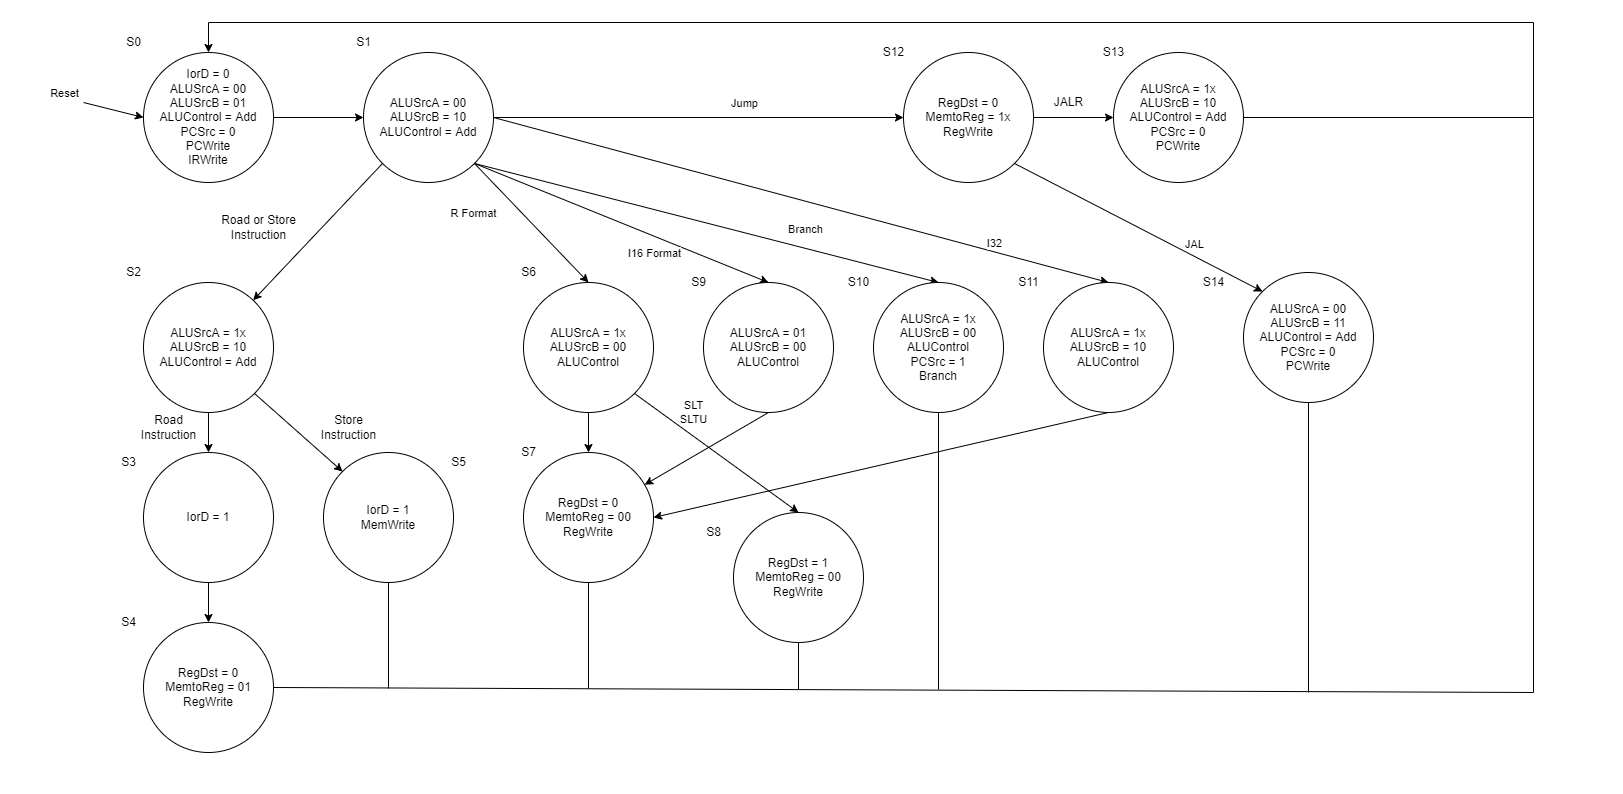

The diagram above was exported from draw.io. Its source (the exported page's mxGraphModel, read from the mxfile embedded in the PNG):
<mxGraphModel dx="1630" dy="2843" grid="1" gridSize="1" guides="1" tooltips="1" connect="1" arrows="1" fold="1" page="1" pageScale="1" pageWidth="1600" pageHeight="900" math="0" shadow="0">
  <root>
    <mxCell id="0" />
    <mxCell id="1" parent="0" />
    <mxCell id="71" value="" style="rounded=0;whiteSpace=wrap;html=1;strokeColor=#FFFFFF;" parent="1" vertex="1">
      <mxGeometry x="47" y="18" width="1621" height="792" as="geometry" />
    </mxCell>
    <mxCell id="4" style="edgeStyle=none;html=1;exitX=1;exitY=0.5;exitDx=0;exitDy=0;" parent="1" source="2" target="3" edge="1">
      <mxGeometry relative="1" as="geometry" />
    </mxCell>
    <mxCell id="2" value="IorD = 0&lt;br&gt;ALUSrcA = 00&lt;br&gt;ALUSrcB = 01&lt;br&gt;ALUControl = Add&lt;br&gt;PCSrc = 0&lt;br&gt;PCWrite&lt;br&gt;IRWrite" style="ellipse;whiteSpace=wrap;html=1;aspect=fixed;" parent="1" vertex="1">
      <mxGeometry x="190" y="70" width="130" height="130" as="geometry" />
    </mxCell>
    <mxCell id="6" style="edgeStyle=none;html=1;exitX=0;exitY=1;exitDx=0;exitDy=0;" parent="1" source="3" target="5" edge="1">
      <mxGeometry relative="1" as="geometry" />
    </mxCell>
    <mxCell id="27" style="edgeStyle=none;html=1;exitX=1;exitY=1;exitDx=0;exitDy=0;entryX=0.5;entryY=0;entryDx=0;entryDy=0;" parent="1" source="3" target="25" edge="1">
      <mxGeometry relative="1" as="geometry" />
    </mxCell>
    <mxCell id="28" value="R Format" style="edgeLabel;html=1;align=center;verticalAlign=middle;resizable=0;points=[];" parent="27" vertex="1" connectable="0">
      <mxGeometry x="-0.178" y="-2" relative="1" as="geometry">
        <mxPoint x="-47" y="-1" as="offset" />
      </mxGeometry>
    </mxCell>
    <mxCell id="36" style="edgeStyle=none;html=1;exitX=1;exitY=1;exitDx=0;exitDy=0;entryX=0.5;entryY=0;entryDx=0;entryDy=0;" parent="1" source="3" target="34" edge="1">
      <mxGeometry relative="1" as="geometry" />
    </mxCell>
    <mxCell id="37" value="I16 Format" style="edgeLabel;html=1;align=center;verticalAlign=middle;resizable=0;points=[];" parent="36" vertex="1" connectable="0">
      <mxGeometry x="-0.1353" y="2" relative="1" as="geometry">
        <mxPoint x="51" y="39" as="offset" />
      </mxGeometry>
    </mxCell>
    <mxCell id="40" style="edgeStyle=none;html=1;exitX=1;exitY=1;exitDx=0;exitDy=0;entryX=0.5;entryY=0;entryDx=0;entryDy=0;" parent="1" source="3" target="39" edge="1">
      <mxGeometry relative="1" as="geometry">
        <mxPoint x="980" y="290" as="targetPoint" />
      </mxGeometry>
    </mxCell>
    <mxCell id="41" value="Branch" style="edgeLabel;html=1;align=center;verticalAlign=middle;resizable=0;points=[];" parent="40" vertex="1" connectable="0">
      <mxGeometry x="0.4208" relative="1" as="geometry">
        <mxPoint y="-20" as="offset" />
      </mxGeometry>
    </mxCell>
    <mxCell id="47" style="edgeStyle=none;html=1;exitX=1;exitY=0.5;exitDx=0;exitDy=0;entryX=0.5;entryY=0;entryDx=0;entryDy=0;" parent="1" source="3" target="43" edge="1">
      <mxGeometry relative="1" as="geometry" />
    </mxCell>
    <mxCell id="48" value="I32" style="edgeLabel;html=1;align=center;verticalAlign=middle;resizable=0;points=[];" parent="47" vertex="1" connectable="0">
      <mxGeometry x="0.5428" y="1" relative="1" as="geometry">
        <mxPoint x="26" y="-1" as="offset" />
      </mxGeometry>
    </mxCell>
    <mxCell id="53" value="" style="edgeStyle=none;html=1;" parent="1" source="3" target="52" edge="1">
      <mxGeometry relative="1" as="geometry" />
    </mxCell>
    <mxCell id="57" value="Jump" style="edgeLabel;html=1;align=center;verticalAlign=middle;resizable=0;points=[];" parent="53" vertex="1" connectable="0">
      <mxGeometry x="0.1935" y="2" relative="1" as="geometry">
        <mxPoint x="5" y="-13" as="offset" />
      </mxGeometry>
    </mxCell>
    <mxCell id="3" value="ALUSrcA = 00&lt;br&gt;ALUSrcB = 10&lt;br&gt;ALUControl = Add" style="ellipse;whiteSpace=wrap;html=1;aspect=fixed;" parent="1" vertex="1">
      <mxGeometry x="410" y="70" width="130" height="130" as="geometry" />
    </mxCell>
    <mxCell id="14" value="" style="edgeStyle=none;html=1;" parent="1" source="5" target="13" edge="1">
      <mxGeometry relative="1" as="geometry" />
    </mxCell>
    <mxCell id="21" style="edgeStyle=none;html=1;exitX=1;exitY=1;exitDx=0;exitDy=0;entryX=0;entryY=0;entryDx=0;entryDy=0;" parent="1" source="5" target="22" edge="1">
      <mxGeometry relative="1" as="geometry">
        <mxPoint x="380" y="480" as="targetPoint" />
      </mxGeometry>
    </mxCell>
    <mxCell id="5" value="ALUSrcA = 1x&lt;br&gt;ALUSrcB = 10&lt;br&gt;ALUControl = Add" style="ellipse;whiteSpace=wrap;html=1;aspect=fixed;" parent="1" vertex="1">
      <mxGeometry x="190" y="300" width="130" height="130" as="geometry" />
    </mxCell>
    <mxCell id="7" value="S0" style="text;html=1;align=center;verticalAlign=middle;resizable=0;points=[];autosize=1;strokeColor=none;fillColor=none;" parent="1" vertex="1">
      <mxGeometry x="165" y="50" width="30" height="20" as="geometry" />
    </mxCell>
    <mxCell id="8" value="S1" style="text;html=1;align=center;verticalAlign=middle;resizable=0;points=[];autosize=1;strokeColor=none;fillColor=none;" parent="1" vertex="1">
      <mxGeometry x="395" y="50" width="30" height="20" as="geometry" />
    </mxCell>
    <mxCell id="9" value="" style="endArrow=classic;html=1;entryX=0;entryY=0.5;entryDx=0;entryDy=0;" parent="1" target="2" edge="1">
      <mxGeometry width="50" height="50" relative="1" as="geometry">
        <mxPoint x="130" y="120" as="sourcePoint" />
        <mxPoint x="150" y="120" as="targetPoint" />
      </mxGeometry>
    </mxCell>
    <mxCell id="10" value="Reset" style="edgeLabel;html=1;align=center;verticalAlign=middle;resizable=0;points=[];" parent="9" vertex="1" connectable="0">
      <mxGeometry x="-0.519" y="-2" relative="1" as="geometry">
        <mxPoint x="-34" y="-16" as="offset" />
      </mxGeometry>
    </mxCell>
    <mxCell id="11" value="S2" style="text;html=1;align=center;verticalAlign=middle;resizable=0;points=[];autosize=1;strokeColor=none;fillColor=none;" parent="1" vertex="1">
      <mxGeometry x="165" y="280" width="30" height="20" as="geometry" />
    </mxCell>
    <mxCell id="12" value="Road or Store&lt;br&gt;Instruction" style="text;html=1;align=center;verticalAlign=middle;resizable=0;points=[];autosize=1;strokeColor=none;fillColor=none;" parent="1" vertex="1">
      <mxGeometry x="260" y="230" width="90" height="30" as="geometry" />
    </mxCell>
    <mxCell id="16" value="" style="edgeStyle=none;html=1;" parent="1" source="13" target="15" edge="1">
      <mxGeometry relative="1" as="geometry" />
    </mxCell>
    <mxCell id="13" value="IorD = 1" style="ellipse;whiteSpace=wrap;html=1;aspect=fixed;" parent="1" vertex="1">
      <mxGeometry x="190" y="470" width="130" height="130" as="geometry" />
    </mxCell>
    <mxCell id="64" style="edgeStyle=none;html=1;exitX=1;exitY=0.5;exitDx=0;exitDy=0;entryX=0.5;entryY=0;entryDx=0;entryDy=0;rounded=0;" parent="1" source="15" target="2" edge="1">
      <mxGeometry relative="1" as="geometry">
        <Array as="points">
          <mxPoint x="1580" y="710" />
          <mxPoint x="1580" y="40" />
          <mxPoint x="255" y="40" />
        </Array>
      </mxGeometry>
    </mxCell>
    <mxCell id="15" value="RegDst = 0&lt;br&gt;MemtoReg = 01&lt;br&gt;RegWrite" style="ellipse;whiteSpace=wrap;html=1;aspect=fixed;" parent="1" vertex="1">
      <mxGeometry x="190" y="640" width="130" height="130" as="geometry" />
    </mxCell>
    <mxCell id="17" value="S3" style="text;html=1;align=center;verticalAlign=middle;resizable=0;points=[];autosize=1;strokeColor=none;fillColor=none;" parent="1" vertex="1">
      <mxGeometry x="160" y="470" width="30" height="20" as="geometry" />
    </mxCell>
    <mxCell id="18" value="S4" style="text;html=1;align=center;verticalAlign=middle;resizable=0;points=[];autosize=1;strokeColor=none;fillColor=none;" parent="1" vertex="1">
      <mxGeometry x="160" y="630" width="30" height="20" as="geometry" />
    </mxCell>
    <mxCell id="19" value="Road&lt;br&gt;Instruction" style="text;html=1;align=center;verticalAlign=middle;resizable=0;points=[];autosize=1;strokeColor=none;fillColor=none;" parent="1" vertex="1">
      <mxGeometry x="180" y="430" width="70" height="30" as="geometry" />
    </mxCell>
    <mxCell id="65" style="edgeStyle=none;rounded=0;html=1;exitX=0.5;exitY=1;exitDx=0;exitDy=0;endArrow=none;endFill=0;" parent="1" source="22" edge="1">
      <mxGeometry relative="1" as="geometry">
        <mxPoint x="435" y="706" as="targetPoint" />
      </mxGeometry>
    </mxCell>
    <mxCell id="22" value="IorD = 1&lt;br&gt;MemWrite" style="ellipse;whiteSpace=wrap;html=1;aspect=fixed;" parent="1" vertex="1">
      <mxGeometry x="370" y="470" width="130" height="130" as="geometry" />
    </mxCell>
    <mxCell id="23" value="Store&lt;br&gt;Instruction" style="text;html=1;align=center;verticalAlign=middle;resizable=0;points=[];autosize=1;strokeColor=none;fillColor=none;" parent="1" vertex="1">
      <mxGeometry x="360" y="430" width="70" height="30" as="geometry" />
    </mxCell>
    <mxCell id="24" value="S5" style="text;html=1;align=center;verticalAlign=middle;resizable=0;points=[];autosize=1;strokeColor=none;fillColor=none;" parent="1" vertex="1">
      <mxGeometry x="490" y="470" width="30" height="20" as="geometry" />
    </mxCell>
    <mxCell id="32" value="" style="edgeStyle=none;html=1;" parent="1" source="25" target="31" edge="1">
      <mxGeometry relative="1" as="geometry" />
    </mxCell>
    <mxCell id="50" style="edgeStyle=none;html=1;exitX=1;exitY=1;exitDx=0;exitDy=0;entryX=0.5;entryY=0;entryDx=0;entryDy=0;" parent="1" source="25" target="44" edge="1">
      <mxGeometry relative="1" as="geometry" />
    </mxCell>
    <mxCell id="51" value="SLT&lt;br&gt;SLTU" style="edgeLabel;html=1;align=center;verticalAlign=middle;resizable=0;points=[];" parent="50" vertex="1" connectable="0">
      <mxGeometry x="-0.57" y="-1" relative="1" as="geometry">
        <mxPoint x="24" y="-8" as="offset" />
      </mxGeometry>
    </mxCell>
    <mxCell id="25" value="ALUSrcA = 1x&lt;br&gt;ALUSrcB = 00&lt;br&gt;ALUControl" style="ellipse;whiteSpace=wrap;html=1;aspect=fixed;" parent="1" vertex="1">
      <mxGeometry x="570" y="300" width="130" height="130" as="geometry" />
    </mxCell>
    <mxCell id="26" value="S6" style="text;html=1;align=center;verticalAlign=middle;resizable=0;points=[];autosize=1;strokeColor=none;fillColor=none;" parent="1" vertex="1">
      <mxGeometry x="560" y="280" width="30" height="20" as="geometry" />
    </mxCell>
    <mxCell id="66" style="edgeStyle=none;rounded=0;html=1;exitX=0.5;exitY=1;exitDx=0;exitDy=0;endArrow=none;endFill=0;" parent="1" source="31" edge="1">
      <mxGeometry relative="1" as="geometry">
        <mxPoint x="635" y="706" as="targetPoint" />
      </mxGeometry>
    </mxCell>
    <mxCell id="31" value="RegDst = 0&lt;br&gt;MemtoReg = 00&lt;br&gt;RegWrite" style="ellipse;whiteSpace=wrap;html=1;aspect=fixed;" parent="1" vertex="1">
      <mxGeometry x="570" y="470" width="130" height="130" as="geometry" />
    </mxCell>
    <mxCell id="33" value="S7" style="text;html=1;align=center;verticalAlign=middle;resizable=0;points=[];autosize=1;strokeColor=none;fillColor=none;" parent="1" vertex="1">
      <mxGeometry x="560" y="460" width="30" height="20" as="geometry" />
    </mxCell>
    <mxCell id="38" style="edgeStyle=none;html=1;exitX=0.5;exitY=1;exitDx=0;exitDy=0;" parent="1" source="34" target="31" edge="1">
      <mxGeometry relative="1" as="geometry" />
    </mxCell>
    <mxCell id="34" value="ALUSrcA = 01&lt;br&gt;ALUSrcB = 00&lt;br&gt;ALUControl" style="ellipse;whiteSpace=wrap;html=1;aspect=fixed;" parent="1" vertex="1">
      <mxGeometry x="750" y="300" width="130" height="130" as="geometry" />
    </mxCell>
    <mxCell id="35" value="S9" style="text;html=1;align=center;verticalAlign=middle;resizable=0;points=[];autosize=1;strokeColor=none;fillColor=none;" parent="1" vertex="1">
      <mxGeometry x="730" y="290" width="30" height="20" as="geometry" />
    </mxCell>
    <mxCell id="68" style="edgeStyle=none;rounded=0;html=1;exitX=0.5;exitY=1;exitDx=0;exitDy=0;endArrow=none;endFill=0;" parent="1" source="39" edge="1">
      <mxGeometry relative="1" as="geometry">
        <mxPoint x="985" y="707" as="targetPoint" />
      </mxGeometry>
    </mxCell>
    <mxCell id="39" value="ALUSrcA = 1x&lt;br&gt;ALUSrcB = 00&lt;br&gt;ALUControl&lt;br&gt;PCSrc = 1&lt;br&gt;Branch" style="ellipse;whiteSpace=wrap;html=1;aspect=fixed;" parent="1" vertex="1">
      <mxGeometry x="920" y="300" width="130" height="130" as="geometry" />
    </mxCell>
    <mxCell id="42" value="S10" style="text;html=1;align=center;verticalAlign=middle;resizable=0;points=[];autosize=1;strokeColor=none;fillColor=none;" parent="1" vertex="1">
      <mxGeometry x="885" y="290" width="40" height="20" as="geometry" />
    </mxCell>
    <mxCell id="49" style="edgeStyle=none;html=1;exitX=0.5;exitY=1;exitDx=0;exitDy=0;entryX=1;entryY=0.5;entryDx=0;entryDy=0;" parent="1" source="43" target="31" edge="1">
      <mxGeometry relative="1" as="geometry" />
    </mxCell>
    <mxCell id="43" value="ALUSrcA = 1x&lt;br&gt;ALUSrcB = 10&lt;br&gt;ALUControl" style="ellipse;whiteSpace=wrap;html=1;aspect=fixed;" parent="1" vertex="1">
      <mxGeometry x="1090" y="300" width="130" height="130" as="geometry" />
    </mxCell>
    <mxCell id="67" style="edgeStyle=none;rounded=0;html=1;exitX=0.5;exitY=1;exitDx=0;exitDy=0;endArrow=none;endFill=0;" parent="1" source="44" edge="1">
      <mxGeometry relative="1" as="geometry">
        <mxPoint x="845" y="707" as="targetPoint" />
      </mxGeometry>
    </mxCell>
    <mxCell id="44" value="RegDst = 1&lt;br&gt;MemtoReg = 00&lt;br&gt;RegWrite" style="ellipse;whiteSpace=wrap;html=1;aspect=fixed;" parent="1" vertex="1">
      <mxGeometry x="780" y="530" width="130" height="130" as="geometry" />
    </mxCell>
    <mxCell id="45" value="S11" style="text;html=1;align=center;verticalAlign=middle;resizable=0;points=[];autosize=1;strokeColor=none;fillColor=none;" parent="1" vertex="1">
      <mxGeometry x="1055" y="290" width="40" height="20" as="geometry" />
    </mxCell>
    <mxCell id="46" value="S8" style="text;html=1;align=center;verticalAlign=middle;resizable=0;points=[];autosize=1;strokeColor=none;fillColor=none;" parent="1" vertex="1">
      <mxGeometry x="745" y="540" width="30" height="20" as="geometry" />
    </mxCell>
    <mxCell id="55" value="" style="edgeStyle=none;html=1;" parent="1" source="52" target="54" edge="1">
      <mxGeometry relative="1" as="geometry" />
    </mxCell>
    <mxCell id="62" style="edgeStyle=none;html=1;exitX=1;exitY=1;exitDx=0;exitDy=0;entryX=0;entryY=0;entryDx=0;entryDy=0;" parent="1" source="52" target="60" edge="1">
      <mxGeometry relative="1" as="geometry" />
    </mxCell>
    <mxCell id="63" value="JAL" style="edgeLabel;html=1;align=center;verticalAlign=middle;resizable=0;points=[];" parent="62" vertex="1" connectable="0">
      <mxGeometry x="0.1828" y="-2" relative="1" as="geometry">
        <mxPoint x="33" y="2" as="offset" />
      </mxGeometry>
    </mxCell>
    <mxCell id="52" value="RegDst = 0&lt;br&gt;MemtoReg = 1x&lt;br&gt;RegWrite" style="ellipse;whiteSpace=wrap;html=1;aspect=fixed;" parent="1" vertex="1">
      <mxGeometry x="950" y="70" width="130" height="130" as="geometry" />
    </mxCell>
    <mxCell id="70" style="edgeStyle=none;rounded=0;html=1;exitX=1;exitY=0.5;exitDx=0;exitDy=0;endArrow=none;endFill=0;" parent="1" source="54" edge="1">
      <mxGeometry relative="1" as="geometry">
        <mxPoint x="1580" y="135" as="targetPoint" />
      </mxGeometry>
    </mxCell>
    <mxCell id="54" value="ALUSrcA = 1x&lt;br&gt;ALUSrcB = 10&lt;br&gt;ALUControl = Add&lt;br&gt;PCSrc = 0&lt;br&gt;PCWrite" style="ellipse;whiteSpace=wrap;html=1;aspect=fixed;" parent="1" vertex="1">
      <mxGeometry x="1160" y="70" width="130" height="130" as="geometry" />
    </mxCell>
    <mxCell id="56" value="JALR" style="text;html=1;align=center;verticalAlign=middle;resizable=0;points=[];autosize=1;strokeColor=none;fillColor=none;" parent="1" vertex="1">
      <mxGeometry x="1095" y="110" width="40" height="20" as="geometry" />
    </mxCell>
    <mxCell id="58" value="S12" style="text;html=1;align=center;verticalAlign=middle;resizable=0;points=[];autosize=1;strokeColor=none;fillColor=none;" parent="1" vertex="1">
      <mxGeometry x="920" y="60" width="40" height="20" as="geometry" />
    </mxCell>
    <mxCell id="59" value="S13" style="text;html=1;align=center;verticalAlign=middle;resizable=0;points=[];autosize=1;strokeColor=none;fillColor=none;" parent="1" vertex="1">
      <mxGeometry x="1140" y="60" width="40" height="20" as="geometry" />
    </mxCell>
    <mxCell id="69" style="edgeStyle=none;rounded=0;html=1;exitX=0.5;exitY=1;exitDx=0;exitDy=0;endArrow=none;endFill=0;" parent="1" source="60" edge="1">
      <mxGeometry relative="1" as="geometry">
        <mxPoint x="1355" y="709.9999999999998" as="targetPoint" />
      </mxGeometry>
    </mxCell>
    <mxCell id="60" value="ALUSrcA = 00&lt;br&gt;ALUSrcB = 11&lt;br&gt;ALUControl = Add&lt;br&gt;PCSrc = 0&lt;br&gt;PCWrite" style="ellipse;whiteSpace=wrap;html=1;aspect=fixed;" parent="1" vertex="1">
      <mxGeometry x="1290" y="290" width="130" height="130" as="geometry" />
    </mxCell>
    <mxCell id="61" value="S14" style="text;html=1;align=center;verticalAlign=middle;resizable=0;points=[];autosize=1;strokeColor=none;fillColor=none;" parent="1" vertex="1">
      <mxGeometry x="1240" y="290" width="40" height="20" as="geometry" />
    </mxCell>
  </root>
</mxGraphModel>